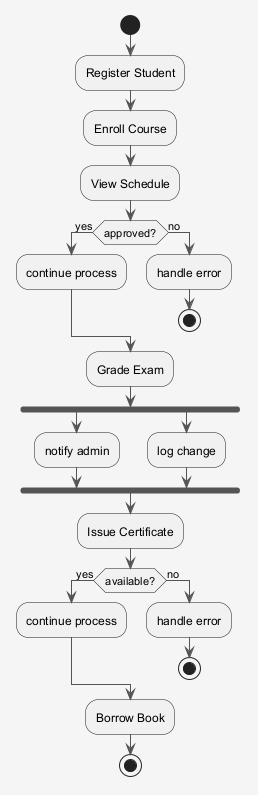

The diagram above was rendered by PlantUML. Its source (embedded in the PNG):
@startuml
skinparam shadowing false
skinparam backgroundColor #F5F5F5
skinparam ArrowColor #555555
start
:Register Student;
:Enroll Course;
:View Schedule;
if (approved?) then (yes)
:continue process;
else (no)
:handle error;
stop
endif
:Grade Exam;
fork
:notify admin;
fork again
:log change;
end fork
:Issue Certificate;
if (available?) then (yes)
:continue process;
else (no)
:handle error;
stop
endif
:Borrow Book;
stop
@enduml